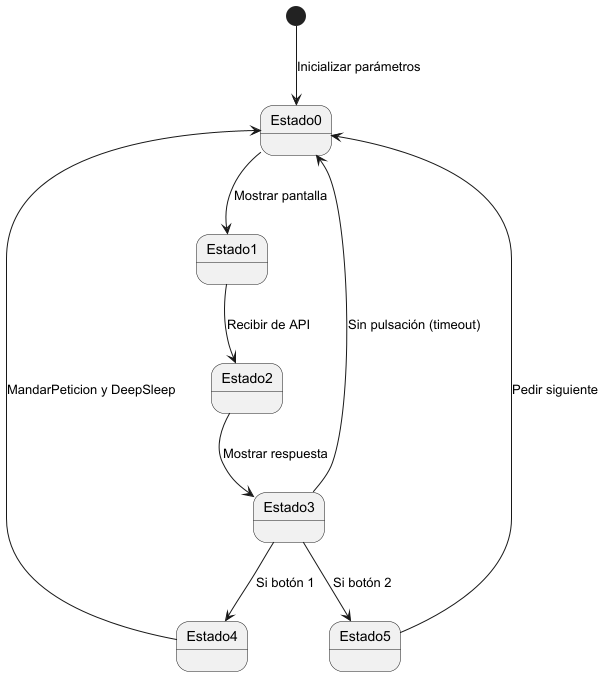

The diagram above was rendered by PlantUML. Its source (embedded in the PNG):
@startuml
[*] --> Estado0 : Inicializar parámetros

Estado0 --> Estado1 : Mostrar pantalla
Estado1 --> Estado2 : Recibir de API
Estado2 --> Estado3 : Mostrar respuesta

Estado3 --> Estado4 : Si botón 1
Estado3 --> Estado5 : Si botón 2
Estado3 --> Estado0 : Sin pulsación (timeout)

Estado4 --> Estado0 : MandarPeticion y DeepSleep
Estado5 --> Estado0 : Pedir siguiente

@enduml